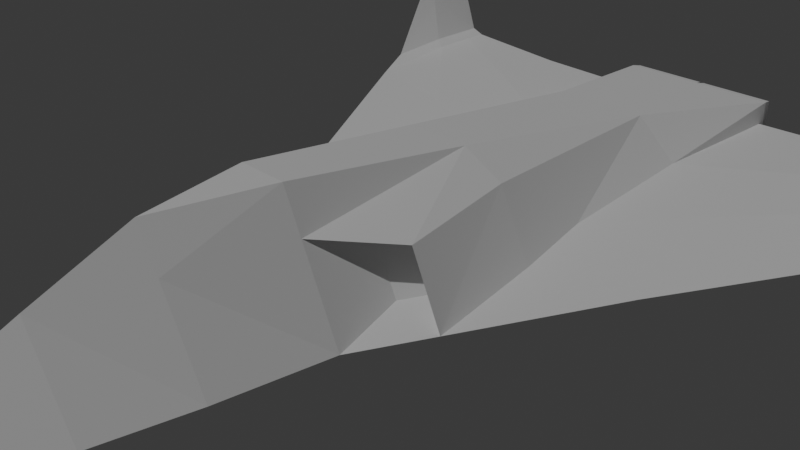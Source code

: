 # Source: F118_Spearhead.blend  (saved by Blender 4.5.91; exported with 4.5.12 LTS)
import bpy
from mathutils import Matrix  # noqa: F401  (used for matrix-valued properties, if any)

bpy.ops.wm.read_factory_settings(use_empty=True)
scene = bpy.context.scene
scene.name = 'Scene'

# ---- collections
col_collection = bpy.data.collections.new('Collection'); scene.collection.children.link(col_collection)
col_noexport = bpy.data.collections.new('NoExport'); scene.collection.children.link(col_noexport)

# ---- world
world_world = bpy.data.worlds.new('World'); scene.world = world_world
world_world.use_nodes = True; world_world.node_tree.nodes.clear()
_N = world_world.node_tree.nodes; _L = world_world.node_tree.links
n0 = _N.new('ShaderNodeOutputWorld'); n0.name = 'World Output'; n0.location = (300, 300)
n1 = _N.new('ShaderNodeBackground'); n1.name = 'Background'; n1.location = (10, 300)
n1.inputs[0].default_value = (0.03638, 0.03638, 0.03638, 1.0)
_L.new(n1.outputs[0], n0.inputs[0])
n0.is_active_output = True
world_world.color = (0.05088, 0.05088, 0.05088)
world_world.use_sun_shadow = False
world_world.sun_shadow_jitter_overblur = 0.0

# ---- cameras
cam_camera = bpy.data.cameras.new('Camera')
cam_camera.clip_end = 500.0
cam_camera.ortho_scale = 7.314

# ---- lights
light_sun = bpy.data.lights.new('Sun', 'SUN')
light_sun.transmission_factor = 0.0
light_sun.energy = 1.0

# ---- meshes
me_plane = bpy.data.meshes.new('Plane')
me_plane.from_pydata([(1.0, -1.66, -0.4206), (0.2958, -1.66, 1.019), (0.0, -5.932, -0.3661), (0.8425, -2.943, -0.4206), (0.0, -2.943, 1.003), (0.6563, -4.016, -0.4165), (0.0, -4.016, 0.5361), (0.0, -1.66, -0.5037), (0.0, -2.943, -0.5037), (0.0, -1.66, 1.019), (0.0, -4.016, -0.4997), (0.3281, -4.974, -0.3907), (0.0, -5.0, -0.4732), (1.0, 1.387, -0.4206), (0.0, 0.5293, 0.7662), (0.0, 1.387, -0.4904), (1.0, 5.306, -0.2125), (0.0, 5.306, -0.2125), (0.3875, 0.5293, 0.7662), (0.5647, 3.254, 0.4229), (1.0, 5.306, 0.1791), (0.0, 5.306, 0.1791), (0.0, 3.254, 0.4229), (0.924, 5.35, -0.1365), (0.07601, 5.35, -0.1365), (0.924, 5.35, 0.103), (0.07601, 5.35, 0.103), (0.9735, 5.436, -0.186), (0.02651, 5.436, -0.186), (0.9735, 5.436, 0.1525), (0.02651, 5.436, 0.1525), (1.0, 3.347, -0.06913), (1.0, 3.347, -0.2749), (0.0, 3.347, -0.3581), (1.102, 1.505, -0.1702), (4.032, 3.828, -0.04806), (4.037, 4.576, -0.05172), (4.027, 5.379, 0.03257), (3.997, 4.576, 0.03156), (4.466, 4.878, 0.9844), (4.475, 5.476, 1.025), (3.858, 3.375, -0.1608), (3.858, 4.501, -0.1608), (3.858, 4.501, -0.04503), (3.858, 5.066, -0.1243), (3.858, 5.066, -0.02723), (3.858, 5.379, -0.03328), (2.353, 0.8573, -0.2907), (2.353, 2.944, -0.1101), (2.353, 4.206, -0.04818), (2.353, 2.944, -0.2907), (2.353, 4.206, -0.1996), (1.0, 4.206, -0.07591), (1.0, 4.206, -0.1873), (0.2722, -2.943, 0.5428), (0.5249, -1.66, 0.5504), (4.238, 4.727, 0.5107), (4.27, 4.727, 0.4591), (4.251, 5.427, 0.5289), (0.8751, 0.5395, 0.5117), (1.066, -0.8477, 0.4034), (1.437, -0.8474, -0.3786), (1.27, 0.5392, -0.2574), (0.5382, -0.8627, 0.446), (0.877, -0.8644, -0.2386), (1.177, -0.2985, -0.211), (0.9167, -0.3004, 0.3455)], [], [(20, 19, 31), (3, 54, 6, 5), (0, 55, 54, 3), (7, 0, 3, 8), (8, 3, 5, 10), (10, 5, 11, 12), (6, 2, 11), (1, 9, 4), (5, 6, 11), (12, 11, 2), (0, 7, 15, 13), (18, 19, 22, 14), (21, 22, 19, 20), (18, 59, 19), (34, 31, 19), (24, 26, 25, 23), (28, 27, 16, 17), (29, 30, 21, 20), (27, 29, 20, 16), (30, 28, 17, 21), (24, 23, 27, 28), (23, 25, 29, 27), (26, 24, 28, 30), (25, 26, 30, 29), (33, 17, 16, 32), (15, 33, 32, 13), (16, 20, 31, 32), (1, 55, 18), (41, 42, 36, 35), (43, 41, 35, 38), (42, 44, 37, 36), (45, 43, 38, 37), (1, 18, 14, 9), (57, 58, 40, 39), (35, 36, 57, 39), (58, 56, 39, 40), (38, 35, 39, 56), (49, 48, 43, 45), (50, 51, 44, 42), (48, 47, 41, 43), (47, 50, 42, 41), (45, 37, 46), (37, 44, 46), (0, 13, 50, 47), (34, 0, 47, 48), (13, 32, 51, 50), (31, 34, 48, 49), (31, 49, 52), (51, 32, 53), (6, 54, 4), (54, 55, 1), (59, 60, 61, 62), (37, 38, 56, 58), (36, 37, 58, 57), (18, 55, 60, 59), (63, 64, 65, 66), (55, 0, 64, 63), (0, 61, 65, 64), (61, 60, 66, 65), (60, 55, 63, 66), (59, 62, 34), (19, 59, 34), (4, 54, 1)])
_uv = me_plane.uv_layers.new(name='UVMap')
_uv.uv.foreach_set('vector', [0.0, 0.0, 0.5236, 0.4764, 0.5, 0.0, 1.0, 0.0, 0.3231, 0.6769, 0.0, 1.0, 1.0, 0.0, 1.0, 0.0, 0.3254, 0.6746, 0.3231, 0.6769, 1.0, 0.0, 0.5, 0.0, 1.0, 0.0, 1.0, 0.0, 0.5, 0.0, 0.5, 0.0, 1.0, 0.0, 1.0, 0.0, 0.5, 0.0, 0.5, 0.0, 1.0, 0.0, 0.75, 0.0, 0.5, 0.0, 0.0, 1.0, 1.0, 0.0, 1.0, 0.0, 0.0, 1.0, 0.0, 0.75, 0.0, 1.0, 1.0, 0.0, 0.0, 1.0, 1.0, 0.0, 0.5, 0.0, 0.75, 0.0, 0.5, 0.0, 1.0, 0.0, 0.5, 0.0, 0.5, 0.0, 1.0, 0.0, 0.5, 0.5, 0.5236, 0.4764, 0.0, 0.0, 0.0, 1.0, 0.0, 0.0, 0.0, 0.0, 0.5236, 0.4764, 0.0, 0.0, 0.5, 0.5, 0.4532, 0.4533, 0.0, 0.0, 0.0, 0.0, 0.5, 0.0, 0.5236, 0.4764, 0.0, 0.0, 0.0, 0.0, 0.0, 0.0, 0.0, 0.0, 0.0, 0.0, 0.0, 0.0, 0.0, 0.0, 0.0, 0.0, 0.0, 0.0, 0.0, 0.0, 0.0, 0.0, 0.0, 0.0, 0.0, 0.0, 0.0, 0.0, 0.0, 0.0, 0.0, 0.0, 0.0, 0.0, 0.0, 0.0, 0.0, 0.0, 0.0, 0.0, 0.0, 0.0, 0.0, 0.0, 0.0, 0.0, 0.0, 0.0, 0.0, 0.0, 0.0, 0.0, 0.0, 0.0, 0.0, 0.0, 0.0, 0.0, 0.0, 0.0, 0.0, 0.0, 0.0, 0.0, 0.0, 0.0, 0.0, 0.0, 0.0, 0.0, 0.0, 0.0, 0.25, 0.0, 0.0, 0.0, 0.0, 0.0, 0.5, 0.0, 0.5, 0.0, 0.25, 0.0, 0.5, 0.0, 1.0, 0.0, 0.0, 0.0, 0.0, 0.0, 0.5, 0.0, 0.5, 0.0, 0.0, 1.0, 0.3254, 0.6746, 0.5, 0.5, 1.0, 0.0, 1.0, 0.0, 1.0, 0.0, 1.0, 0.0, 0.0, 0.0, 1.0, 0.0, 1.0, 0.0, 0.0, 0.0, 1.0, 0.0, 0.5, 0.0, 0.5, 0.0, 1.0, 0.0, 0.5, 0.0, 0.0, 0.0, 0.0, 0.0, 0.5, 0.0, 0.0, 1.0, 0.5, 0.5, 0.0, 0.75, 0.0, 0.75, 1.0, 0.0, 0.5, 0.0, 0.5, 0.0, 1.0, 0.0, 1.0, 0.0, 1.0, 0.0, 1.0, 0.0, 1.0, 0.0, 0.5, 0.0, 0.0, 0.0, 0.0, 0.0, 0.5, 0.0, 0.0, 0.0, 1.0, 0.0, 0.0, 0.0, 0.0, 0.0, 0.5, 0.0, 0.0, 0.0, 0.0, 0.0, 0.5, 0.0, 1.0, 0.0, 0.5, 0.0, 0.5, 0.0, 1.0, 0.0, 0.0, 0.0, 1.0, 0.0, 1.0, 0.0, 0.0, 0.0, 1.0, 0.0, 1.0, 0.0, 1.0, 0.0, 1.0, 0.0, 0.5, 0.0, 0.5, 0.0, 0.0, 0.0, 0.5, 0.0, 0.5, 0.0, 0.0, 0.0, 1.0, 0.0, 1.0, 0.0, 1.0, 0.0, 1.0, 0.0, 0.0, 0.0, 1.0, 0.0, 1.0, 0.0, 0.0, 0.0, 1.0, 0.0, 0.5, 0.0, 0.5, 0.0, 1.0, 0.0, 0.5, 0.0, 0.0, 0.0, 0.0, 0.0, 0.5, 0.0, 0.5, 0.0, 0.5, 0.0, 0.0, 0.0, 0.5, 0.0, 0.5, 0.0, 0.0, 0.0, 0.0, 1.0, 0.3231, 0.6769, 0.0, 1.0, 0.3231, 0.6769, 0.3254, 0.6746, 0.0, 1.0, 0.4532, 0.4533, 0.3864, 0.6032, 0.9082, 0.06564, 0.07425, 0.05344, 0.5, 0.0, 0.0, 0.0, 0.0, 0.0, 0.5, 0.0, 1.0, 0.0, 0.5, 0.0, 0.5, 0.0, 1.0, 0.0, 0.5, 0.5, 0.3254, 0.6746, 0.3864, 0.6032, 0.4532, 0.4533, 0.5, 0.4964, 0.8275, 0.1671, 0.7856, 0.1982, 0.5271, 0.4625, 0.3254, 0.6746, 1.0, 0.0, 0.8275, 0.1671, 0.5, 0.4964, 1.0, 0.0, 0.9082, 0.06564, 0.7856, 0.1982, 0.8275, 0.1671, 0.9082, 0.06564, 0.3864, 0.6032, 0.5271, 0.4625, 0.7856, 0.1982, 0.3864, 0.6032, 0.3254, 0.6746, 0.5, 0.4964, 0.5271, 0.4625, 0.0, 0.0, 0.0, 0.0, 0.0, 0.0, 0.0, 0.0, 0.0, 0.0, 0.0, 0.0, 0.0, 1.0, 0.3231, 0.6769, 0.0, 1.0])
me_plane.update()
me_plane_001 = bpy.data.meshes.new('Plane.001')
me_plane_001.from_pydata([(1.0, 4.206, -0.07591), (1.0, 4.206, -0.1873), (3.858, 5.066, -0.1243), (3.858, 5.066, -0.02723), (3.858, 5.379, -0.03328), (1.0, 5.22, -0.08391), (2.353, 4.206, -0.04818), (2.353, 4.206, -0.1996), (2.353, 5.22, -0.0586)], [], [(0, 5, 1), (6, 8, 5, 0), (7, 8, 4, 2), (4, 3, 2), (1, 5, 8, 7), (3, 4, 8, 6)])
_uv = me_plane_001.uv_layers.new(name='UVMap')
_uv.uv.foreach_set('vector', [0.0, 0.0, 0.0, 0.0, 0.0, 0.0, 0.0, 0.0, 0.0, 0.0, 0.0, 0.0, 0.0, 0.0, 0.0, 0.0, 0.0, 0.0, 0.0, 0.0, 0.0, 0.0, 0.0, 0.0, 0.0, 0.0, 0.0, 0.0, 0.0, 0.0, 0.0, 0.0, 0.0, 0.0, 0.0, 0.0, 0.0, 0.0, 0.0, 0.0, 0.0, 0.0, 0.0, 0.0])
me_plane_001.update()
me_cube_003 = bpy.data.meshes.new('Cube.003')
me_cube_003.from_pydata([(-0.127, -0.127, -0.0508), (-0.127, -0.127, 0.5842), (-0.127, 0.127, -0.0508), (-0.127, 0.127, 0.5842), (0.127, -0.127, -0.0508), (0.127, -0.127, 0.5842), (0.127, 0.127, -0.0508), (0.127, 0.127, 0.5842), (-0.127, -0.127, 0.4409), (-0.127, 0.127, 0.4409), (0.127, 0.127, 0.4409), (0.127, -0.127, 0.4409), (-0.111, 0.127, 0.235), (0.111, 0.127, 0.235), (0.111, -0.127, 0.235), (-0.111, -0.127, 0.235)], [], [(8, 1, 3, 9), (9, 3, 7, 10), (10, 7, 5, 11), (11, 5, 1, 8), (2, 6, 4, 0), (7, 3, 1, 5), (14, 11, 8, 15), (13, 10, 11, 14), (12, 9, 10, 13), (15, 8, 9, 12), (0, 15, 12, 2), (2, 12, 13, 6), (6, 13, 14, 4), (4, 14, 15, 0)])
_uv = me_cube_003.uv_layers.new(name='UVMap')
_uv.uv.foreach_set('vector', [0.53, 0.0, 0.625, 0.0, 0.625, 0.25, 0.53, 0.25, 0.53, 0.25, 0.625, 0.25, 0.625, 0.5, 0.53, 0.5, 0.53, 0.5, 0.625, 0.5, 0.625, 0.75, 0.53, 0.75, 0.53, 0.75, 0.625, 0.75, 0.625, 1.0, 0.53, 1.0, 0.125, 0.5, 0.375, 0.5, 0.375, 0.75, 0.125, 0.75, 0.625, 0.5, 0.875, 0.5, 0.875, 0.75, 0.625, 0.75, 0.4875, 0.75, 0.53, 0.75, 0.53, 1.0, 0.4875, 1.0, 0.4875, 0.5, 0.53, 0.5, 0.53, 0.75, 0.4875, 0.75, 0.4875, 0.25, 0.53, 0.25, 0.53, 0.5, 0.4875, 0.5, 0.4875, 0.0, 0.53, 0.0, 0.53, 0.25, 0.4875, 0.25, 0.375, 0.0, 0.4875, 0.0, 0.4875, 0.25, 0.375, 0.25, 0.375, 0.25, 0.4875, 0.25, 0.4875, 0.5, 0.375, 0.5, 0.375, 0.5, 0.4875, 0.5, 0.4875, 0.75, 0.375, 0.75, 0.375, 0.75, 0.4875, 0.75, 0.4875, 1.0, 0.375, 1.0])
me_cube_003.use_remesh_fix_poles = True
me_cube_003.use_remesh_preserve_attributes = False
me_cube_003.use_mirror_vertex_groups = False
me_cube_003.update()
me_cube_004 = bpy.data.meshes.new('Cube.004')
me_cube_004.from_pydata([(-0.127, -0.127, 0.074), (-0.127, -0.127, 0.328), (-0.127, 0.127, 0.074), (-0.127, 0.127, 0.328), (0.127, -0.127, 0.074), (0.127, -0.127, 0.328), (0.127, 0.127, 0.074), (0.127, 0.127, 0.328)], [], [(0, 1, 3, 2), (2, 3, 7, 6), (6, 7, 5, 4), (4, 5, 1, 0), (2, 6, 4, 0), (7, 3, 1, 5)])
_uv = me_cube_004.uv_layers.new(name='UVMap')
_uv.uv.foreach_set('vector', [0.375, 0.0, 0.625, 0.0, 0.625, 0.25, 0.375, 0.25, 0.375, 0.25, 0.625, 0.25, 0.625, 0.5, 0.375, 0.5, 0.375, 0.5, 0.625, 0.5, 0.625, 0.75, 0.375, 0.75, 0.375, 0.75, 0.625, 0.75, 0.625, 1.0, 0.375, 1.0, 0.125, 0.5, 0.375, 0.5, 0.375, 0.75, 0.125, 0.75, 0.625, 0.5, 0.875, 0.5, 0.875, 0.75, 0.625, 0.75])
me_cube_004.use_remesh_fix_poles = True
me_cube_004.use_remesh_preserve_attributes = False
me_cube_004.use_mirror_vertex_groups = False
me_cube_004.update()
me_cube_001 = bpy.data.meshes.new('Cube.001')
me_cube_001.from_pydata([(-0.127, 0.127, -0.0762), (-0.127, -0.09689, -0.0762), (-0.127, 0.127, 0.0508), (-0.127, -0.127, 0.0508), (0.127, 0.127, -0.0762), (0.127, -0.09689, -0.0762), (0.127, 0.127, 0.0508), (0.127, -0.127, 0.0508), (-0.127, 0.1117, -0.4572), (-0.127, -0.04073, -0.4572), (0.127, 0.1117, -0.4572), (0.127, -0.04073, -0.4572), (0.0, 0.127, 0.0508), (0.0, -0.127, 0.0508), (0.0, 0.127, -0.0762), (0.0, -0.09689, -0.0762), (-0.02067, -0.04073, -0.4572), (-0.02067, 0.1117, -0.4572), (0.02067, -0.04073, -0.4572), (0.02067, 0.1117, -0.4572)], [], [(0, 1, 3, 2), (12, 13, 7, 6), (6, 7, 5, 4), (15, 1, 9, 16), (12, 6, 4, 14), (13, 3, 1, 15), (4, 5, 11, 10), (1, 0, 8, 9), (0, 14, 17, 8), (10, 11, 18, 19), (7, 13, 15, 5), (2, 12, 14, 0), (5, 15, 18, 11), (2, 3, 13, 12), (17, 16, 9, 8), (15, 14, 19, 18), (19, 14, 4, 10), (15, 16, 17, 14)])
_uv = me_cube_001.uv_layers.new(name='UVMap')
_uv.uv.foreach_set('vector', [0.375, 0.0, 0.625, 0.0, 0.625, 0.25, 0.375, 0.25, 0.375, 0.375, 0.625, 0.375, 0.625, 0.5, 0.375, 0.5, 0.375, 0.5, 0.625, 0.5, 0.625, 0.75, 0.375, 0.75, 0.75, 0.75, 0.875, 0.75, 0.875, 0.75, 0.8125, 0.75, 0.25, 0.5, 0.375, 0.5, 0.375, 0.75, 0.25, 0.75, 0.75, 0.5, 0.875, 0.5, 0.875, 0.75, 0.75, 0.75, 0.375, 0.75, 0.625, 0.75, 0.625, 0.75, 0.375, 0.75, 0.625, 0.0, 0.375, 0.0, 0.375, 0.0, 0.625, 0.0, 0.125, 0.75, 0.25, 0.75, 0.1875, 0.75, 0.125, 0.75, 0.375, 0.75, 0.625, 0.75, 0.625, 0.8125, 0.375, 0.8125, 0.625, 0.5, 0.75, 0.5, 0.75, 0.75, 0.625, 0.75, 0.125, 0.5, 0.25, 0.5, 0.25, 0.75, 0.125, 0.75, 0.625, 0.75, 0.75, 0.75, 0.6875, 0.75, 0.625, 0.75, 0.375, 0.25, 0.625, 0.25, 0.625, 0.375, 0.375, 0.375, 0.375, 0.9375, 0.625, 0.9375, 0.625, 1.0, 0.375, 1.0, 0.75, 0.75, 0.25, 0.75, 0.375, 0.8125, 0.6875, 0.75, 0.3125, 0.75, 0.25, 0.75, 0.375, 0.75, 0.375, 0.75, 0.75, 0.75, 0.8125, 0.75, 0.375, 0.9375, 0.25, 0.75])
me_cube_001.use_remesh_fix_poles = True
me_cube_001.use_remesh_preserve_attributes = False
me_cube_001.use_mirror_vertex_groups = False
me_cube_001.update()
me_cube_002 = bpy.data.meshes.new('Cube.002')
me_cube_002.from_pydata([(-0.127, 0.0762, -0.254), (-0.127, -0.0762, -0.254), (-0.127, 0.0762, 0.0), (-0.127, -0.0762, 0.0), (0.127, 0.0762, -0.254), (0.127, -0.0762, -0.254), (0.127, 0.0762, 0.0), (0.127, -0.0762, 0.0), (-0.127, 0.0762, -0.5338), (-0.127, -0.0762, -0.5338), (0.127, 0.0762, -0.5338), (0.127, -0.0762, -0.5338), (0.02124, 0.0762, 0.0), (-0.02124, 0.0762, 0.0), (-0.02124, -0.0762, 0.0), (0.02124, -0.0762, 0.0), (-0.02124, 0.0762, -0.254), (0.02124, 0.0762, -0.254), (0.02124, -0.0762, -0.254), (-0.02124, -0.0762, -0.254), (-0.02124, 0.0762, -0.5338), (0.02124, 0.0762, -0.5338), (0.02124, -0.0762, -0.5338), (-0.02124, -0.0762, -0.5338)], [], [(0, 1, 3, 2), (12, 15, 7, 6), (6, 7, 5, 4), (19, 1, 9, 23), (12, 6, 4, 17), (14, 3, 1, 19), (20, 23, 9, 8), (4, 5, 11, 10), (1, 0, 8, 9), (17, 4, 10, 21), (0, 16, 20, 8), (10, 11, 22, 21), (7, 15, 18, 5), (17, 21, 22, 18), (2, 13, 16, 0), (17, 18, 15, 12), (5, 18, 22, 11), (16, 19, 23, 20), (2, 3, 14, 13), (16, 13, 14, 19)])
_uv = me_cube_002.uv_layers.new(name='UVMap')
_uv.uv.foreach_set('vector', [0.375, 0.0, 0.625, 0.0, 0.625, 0.25, 0.375, 0.25, 0.375, 0.4167, 0.625, 0.4167, 0.625, 0.5, 0.375, 0.5, 0.375, 0.5, 0.625, 0.5, 0.625, 0.75, 0.375, 0.75, 0.7917, 0.75, 0.875, 0.75, 0.875, 0.75, 0.7917, 0.75, 0.2917, 0.5, 0.375, 0.5, 0.375, 0.75, 0.2917, 0.75, 0.7917, 0.5, 0.875, 0.5, 0.875, 0.75, 0.7917, 0.75, 0.375, 0.9167, 0.625, 0.9167, 0.625, 1.0, 0.375, 1.0, 0.375, 0.75, 0.625, 0.75, 0.625, 0.75, 0.375, 0.75, 0.625, 0.0, 0.375, 0.0, 0.375, 0.0, 0.625, 0.0, 0.2917, 0.75, 0.375, 0.75, 0.375, 0.75, 0.2917, 0.75, 0.125, 0.75, 0.2083, 0.75, 0.2083, 0.75, 0.125, 0.75, 0.375, 0.75, 0.625, 0.75, 0.625, 0.8333, 0.375, 0.8333, 0.625, 0.5, 0.7083, 0.5, 0.7083, 0.75, 0.625, 0.75, 0.2917, 0.75, 0.2917, 0.75, 0.625, 0.8333, 0.7083, 0.75, 0.125, 0.5, 0.2083, 0.5, 0.2083, 0.75, 0.125, 0.75, 0.2917, 0.75, 0.7083, 0.75, 0.625, 0.4167, 0.2917, 0.5, 0.625, 0.75, 0.7083, 0.75, 0.7083, 0.75, 0.625, 0.75, 0.2083, 0.75, 0.7917, 0.75, 0.625, 0.9167, 0.2083, 0.75, 0.375, 0.25, 0.625, 0.25, 0.625, 0.3333, 0.375, 0.3333, 0.2083, 0.75, 0.2083, 0.5, 0.625, 0.3333, 0.7917, 0.75])
me_cube_002.use_remesh_fix_poles = True
me_cube_002.use_remesh_preserve_attributes = False
me_cube_002.use_mirror_vertex_groups = False
me_cube_002.update()

# ---- objects
ob_plane = bpy.data.objects.new('Plane', me_plane)
ob_control_surfaces = bpy.data.objects.new('Control Surfaces', me_plane_001)
ob_camera = bpy.data.objects.new('Camera', cam_camera)
ob_torso = bpy.data.objects.new('Torso', me_cube_003)
ob_head = bpy.data.objects.new('Head', me_cube_004)
ob_thighs = bpy.data.objects.new('Thighs', me_cube_001)
ob_legs = bpy.data.objects.new('Legs', me_cube_002)
ob_sun = bpy.data.objects.new('Sun', light_sun)

# ---- transforms, parenting, visibility, modifiers, constraints
ob_plane.location = (0.0, 0.0, 0.0)
_m = ob_plane.modifiers.new('Mirror', 'MIRROR')
_m.use_bisect_axis = (True, False, False)
_m.use_clip = True
ob_control_surfaces.location = (0.0, 0.0, 0.0)
_m = ob_control_surfaces.modifiers.new('Mirror', 'MIRROR')
_m.use_bisect_axis = (True, False, False)
_m.use_clip = True
ob_camera.location = (7.359, -6.926, 4.958)
ob_camera.rotation_euler = (1.109, 0.0, 0.8149)
ob_camera.lock_rotations_4d = False
ob_camera.empty_display_type = 'ARROWS'
ob_camera.color = (0.0, 0.0, 0.0, 0.0)
ob_camera.display_type = 'WIRE'
ob_camera.lineart.crease_threshold = 0.0
ob_torso.location = (0.0, -2.122, 0.06454)
ob_torso.rotation_euler = (0.09367, -3.048e-08, 3.142)
ob_torso.scale = (1.875, 0.9375, 0.9375)
ob_torso.lineart.crease_threshold = 0.0
ob_head.parent = ob_torso
ob_head.matrix_parent_inverse = Matrix(((0.5, -0.0, 0.0, -0.0), (-0.0, 1.0, -0.0, 0.0), (0.0, -0.0, 1.0, -0.0), (-0.0, 0.0, -0.0, 1.0)))
ob_head.location = (0.0, 0.0, 0.58)
ob_head.lineart.crease_threshold = 0.0
ob_thighs.parent = ob_torso
ob_thighs.matrix_parent_inverse = Matrix(((0.5, -0.0, 0.0, -0.0), (-0.0, 1.0, -0.0, 0.0), (0.0, -0.0, 1.0, -0.0), (-0.0, 0.0, -0.0, 1.0)))
ob_thighs.location = (0.0, 0.0, 0.0)
ob_thighs.rotation_euler = (1.443, -2.985e-07, -2.878e-07)
ob_thighs.scale = (2.0, 1.0, 1.0)
ob_thighs.lineart.crease_threshold = 0.0
ob_legs.parent = ob_thighs
ob_legs.matrix_parent_inverse = Matrix(((0.5, -0.0, 0.0, -0.0), (-0.0, 1.0, -0.0, 0.0), (0.0, -0.0, 1.0, -0.0), (-0.0, 0.0, -0.0, 1.0)))
ob_legs.location = (0.0, 0.03727, -0.4418)
ob_legs.rotation_euler = (-0.6111, 1.87e-07, -5.897e-08)
ob_legs.scale = (2.0, 1.0, 1.0)
ob_legs.lineart.crease_threshold = 0.0
ob_sun.location = (0.0, 0.0, 0.0)
ob_sun.rotation_euler = (0.5131, 0.0, 0.2182)

# ---- collection membership
col_collection.objects.link(ob_plane)
col_collection.objects.link(ob_control_surfaces)
col_noexport.objects.link(ob_camera)
col_noexport.objects.link(ob_torso)
col_noexport.objects.link(ob_head)
col_noexport.objects.link(ob_thighs)
col_noexport.objects.link(ob_legs)
col_noexport.objects.link(ob_sun)

# ---- scene / render settings (as saved in the file)
scene.camera = ob_camera
scene.frame_start = 1; scene.frame_end = 250; scene.frame_set(1)
scene.render.engine = 'BLENDER_EEVEE_NEXT'
scene.cycles.use_denoising = False
scene.view_settings.view_transform = 'Filmic'
bpy.context.view_layer.update()

